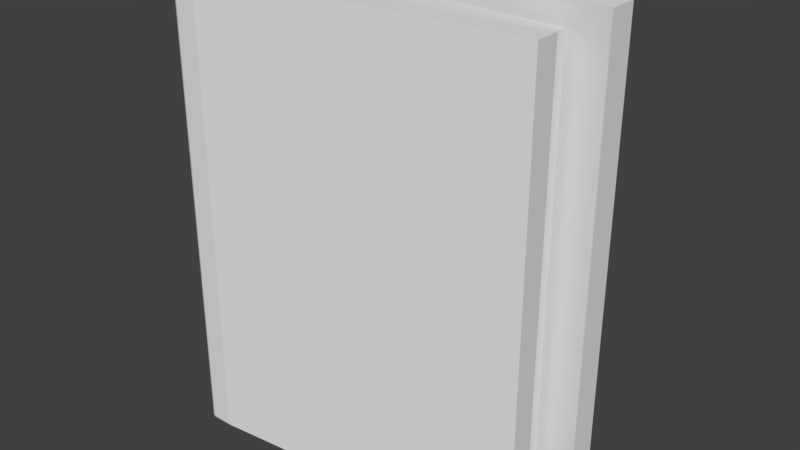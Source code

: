 # Source: binder.blend  (saved by Blender 2.79.0; exported with 4.5.12 LTS)
import bpy
from mathutils import Matrix  # noqa: F401  (used for matrix-valued properties, if any)

bpy.ops.wm.read_factory_settings(use_empty=True)
scene = bpy.context.scene
scene.name = 'Scene'

# ---- collections
col_collection_1 = bpy.data.collections.new('Collection 1'); scene.collection.children.link(col_collection_1)

# ---- materials (node trees are filled in below, after node groups)
mat_material = bpy.data.materials.new('Material')
mat_material.alpha_threshold = 0.0
mat_material.use_transparent_shadow = False
mat_material.roughness = 0.5
mat_material.line_color = (0.0, 0.0, 0.0, 1.0)

# ---- material node trees

# ---- world
world_world = bpy.data.worlds.new('World'); scene.world = world_world
world_world.color = (0.05088, 0.05088, 0.05088)
world_world.use_sun_shadow = False
world_world.sun_shadow_jitter_overblur = 0.0
world_world.cycles.sampling_method = 'MANUAL'

# ---- meshes
me_torus = bpy.data.meshes.new('Torus')
me_torus.from_pydata([(0.04593, 0.002755, 0.03232), (0.0448, 0.002755, 0.03774), (0.04171, 0.002755, 0.04171), (0.03749, 0.002755, 0.04316), (0.03326, 0.002755, 0.04171), (0.03017, 0.002755, 0.03774), (0.02904, 0.002755, 0.03232), (0.03017, 0.002755, 0.02689), (0.03326, 0.002755, 0.02293), (0.03749, 0.002755, 0.02147), (0.04171, 0.002755, 0.02293), (0.0448, 0.002755, 0.02689), (0.04557, 0.009835, 0.03232), (0.04444, 0.009646, 0.03774), (0.04138, 0.009127, 0.04171), (0.0372, 0.008419, 0.04316), (0.03301, 0.007711, 0.04171), (0.02995, 0.007193, 0.03774), (0.02883, 0.007003, 0.03232), (0.02995, 0.007193, 0.02689), (0.03301, 0.007711, 0.02293), (0.0372, 0.008419, 0.02147), (0.04138, 0.009127, 0.02293), (0.04444, 0.009646, 0.02689), (0.04449, 0.01679, 0.03232), (0.0434, 0.01642, 0.03774), (0.04041, 0.01539, 0.04171), (0.03633, 0.01399, 0.04316), (0.03226, 0.01258, 0.04171), (0.02927, 0.01155, 0.03774), (0.02818, 0.01118, 0.03232), (0.02927, 0.01155, 0.02689), (0.03226, 0.01258, 0.02293), (0.03633, 0.01399, 0.02147), (0.04041, 0.01539, 0.02293), (0.0434, 0.01642, 0.02689), (0.04271, 0.02351, 0.03232), (0.04167, 0.02296, 0.03774), (0.03881, 0.02144, 0.04171), (0.03491, 0.01936, 0.04316), (0.03102, 0.01729, 0.04171), (0.02816, 0.01577, 0.03774), (0.02712, 0.01521, 0.03232), (0.02816, 0.01577, 0.02689), (0.03102, 0.01729, 0.02293), (0.03491, 0.01936, 0.02147), (0.03881, 0.02144, 0.02293), (0.04167, 0.02296, 0.02689), (0.04027, 0.02988, 0.03232), (0.03929, 0.02915, 0.03774), (0.03662, 0.02716, 0.04171), (0.03296, 0.02445, 0.04316), (0.02931, 0.02174, 0.04171), (0.02663, 0.01976, 0.03774), (0.02565, 0.01903, 0.03232), (0.02663, 0.01976, 0.02689), (0.02931, 0.02174, 0.02293), (0.03296, 0.02445, 0.02147), (0.03662, 0.02716, 0.02293), (0.03929, 0.02915, 0.02689), (0.0372, 0.03578, 0.03232), (0.03631, 0.03489, 0.03774), (0.03386, 0.03247, 0.04171), (0.03051, 0.02917, 0.04316), (0.02716, 0.02587, 0.04171), (0.02471, 0.02345, 0.03774), (0.02381, 0.02257, 0.03232), (0.02471, 0.02345, 0.02689), (0.02716, 0.02587, 0.02293), (0.03051, 0.02917, 0.02147), (0.03386, 0.03247, 0.02293), (0.03631, 0.03489, 0.02689), (0.03356, 0.04111, 0.03232), (0.03276, 0.04008, 0.03774), (0.03058, 0.03728, 0.04171), (0.0276, 0.03344, 0.04316), (0.02461, 0.0296, 0.04171), (0.02243, 0.0268, 0.03774), (0.02163, 0.02577, 0.03232), (0.02243, 0.0268, 0.02689), (0.02461, 0.0296, 0.02293), (0.0276, 0.03344, 0.02147), (0.03058, 0.03728, 0.02293), (0.03276, 0.04008, 0.02689), (0.02941, 0.04579, 0.03232), (0.02872, 0.04464, 0.03774), (0.02684, 0.04149, 0.04171), (0.02427, 0.03718, 0.04316), (0.0217, 0.03288, 0.04171), (0.01982, 0.02973, 0.03774), (0.01914, 0.02858, 0.03232), (0.01982, 0.02973, 0.02689), (0.0217, 0.03288, 0.02293), (0.02427, 0.03718, 0.02147), (0.02684, 0.04149, 0.02293), (0.02872, 0.04464, 0.02689), (0.02482, 0.04973, 0.03232), (0.02426, 0.04847, 0.03774), (0.02271, 0.04503, 0.04171), (0.0206, 0.04034, 0.04316), (0.01849, 0.03564, 0.04171), (0.01695, 0.0322, 0.03774), (0.01638, 0.03094, 0.03232), (0.01695, 0.0322, 0.02689), (0.01849, 0.03564, 0.02293), (0.0206, 0.04034, 0.02147), (0.02271, 0.04503, 0.02293), (0.02426, 0.04847, 0.02689), (0.01987, 0.05287, 0.03232), (0.01944, 0.05153, 0.03774), (0.01826, 0.04786, 0.04171), (0.01664, 0.04285, 0.04316), (0.01502, 0.03784, 0.04171), (0.01384, 0.03417, 0.03774), (0.01341, 0.03282, 0.03232), (0.01384, 0.03417, 0.02689), (0.01502, 0.03784, 0.02293), (0.01664, 0.04285, 0.02147), (0.01826, 0.04786, 0.02293), (0.01944, 0.05153, 0.02689), (0.01464, 0.05515, 0.03232), (0.01435, 0.05375, 0.03774), (0.01355, 0.04991, 0.04171), (0.01246, 0.04467, 0.04316), (0.01137, 0.03943, 0.04171), (0.01057, 0.0356, 0.03774), (0.01027, 0.03419, 0.03232), (0.01057, 0.0356, 0.02689), (0.01137, 0.03943, 0.02293), (0.01246, 0.04467, 0.02147), (0.01355, 0.04991, 0.02293), (0.01435, 0.05375, 0.02689), (-0.007206, -0.04964, 0.03232), (-0.006914, -0.04824, 0.03774), (-0.006114, -0.0444, 0.04171), (-0.005021, -0.03916, 0.04316), (-0.003929, -0.03392, 0.04171), (-0.003129, -0.03009, 0.03774), (-0.002837, -0.02868, 0.03232), (-0.003129, -0.03009, 0.02689), (-0.003929, -0.03392, 0.02293), (-0.005021, -0.03916, 0.02147), (-0.006114, -0.0444, 0.02293), (-0.006914, -0.04824, 0.02689), (-0.001791, -0.05102, 0.03232), (-0.001644, -0.04958, 0.03774), (-0.00124, -0.04565, 0.04171), (-0.0006894, -0.04027, 0.04316), (-0.0001385, -0.03489, 0.04171), (0.0002649, -0.03095, 0.03774), (0.0004125, -0.02951, 0.03232), (0.0002649, -0.03095, 0.02689), (-0.0001385, -0.03489, 0.02293), (-0.0006894, -0.04027, 0.02147), (-0.00124, -0.04565, 0.02293), (-0.001644, -0.04958, 0.02689), (0.003718, -0.05149, 0.03232), (0.003718, -0.05004, 0.03774), (0.003718, -0.04606, 0.04171), (0.003718, -0.04064, 0.04316), (0.003718, -0.03522, 0.04171), (0.003718, -0.03124, 0.03774), (0.003718, -0.02979, 0.03232), (0.003718, -0.03124, 0.02689), (0.003718, -0.03522, 0.02293), (0.003718, -0.04064, 0.02147), (0.003718, -0.04606, 0.02293), (0.003718, -0.05004, 0.02689), (0.009227, -0.05102, 0.03232), (0.00908, -0.04958, 0.03774), (0.008677, -0.04565, 0.04171), (0.008126, -0.04027, 0.04316), (0.007575, -0.03489, 0.04171), (0.007171, -0.03095, 0.03774), (0.007024, -0.02951, 0.03232), (0.007171, -0.03095, 0.02689), (0.007575, -0.03489, 0.02293), (0.008126, -0.04027, 0.02147), (0.008677, -0.04565, 0.02293), (0.00908, -0.04958, 0.02689), (0.01464, -0.04964, 0.03232), (0.01435, -0.04824, 0.03774), (0.01355, -0.0444, 0.04171), (0.01246, -0.03916, 0.04316), (0.01137, -0.03392, 0.04171), (0.01057, -0.03009, 0.03774), (0.01027, -0.02868, 0.03232), (0.01057, -0.03009, 0.02689), (0.01137, -0.03392, 0.02293), (0.01246, -0.03916, 0.02147), (0.01355, -0.0444, 0.02293), (0.01435, -0.04824, 0.02689), (0.01987, -0.04736, 0.03232), (0.01944, -0.04602, 0.03774), (0.01826, -0.04235, 0.04171), (0.01664, -0.03734, 0.04316), (0.01502, -0.03233, 0.04171), (0.01384, -0.02866, 0.03774), (0.01341, -0.02731, 0.03232), (0.01384, -0.02866, 0.02689), (0.01502, -0.03233, 0.02293), (0.01664, -0.03734, 0.02147), (0.01826, -0.04235, 0.02293), (0.01944, -0.04602, 0.02689), (0.02482, -0.04422, 0.03232), (0.02426, -0.04296, 0.03774), (0.02271, -0.03952, 0.04171), (0.0206, -0.03483, 0.04316), (0.01849, -0.03013, 0.04171), (0.01695, -0.02669, 0.03774), (0.01638, -0.02543, 0.03232), (0.01695, -0.02669, 0.02689), (0.01849, -0.03013, 0.02293), (0.0206, -0.03483, 0.02147), (0.02271, -0.03952, 0.02293), (0.02426, -0.04296, 0.02689), (0.02941, -0.04028, 0.03232), (0.02872, -0.03913, 0.03774), (0.02684, -0.03598, 0.04171), (0.02427, -0.03167, 0.04316), (0.0217, -0.02737, 0.04171), (0.01982, -0.02422, 0.03774), (0.01914, -0.02307, 0.03232), (0.01982, -0.02422, 0.02689), (0.0217, -0.02737, 0.02293), (0.02427, -0.03167, 0.02147), (0.02684, -0.03598, 0.02293), (0.02872, -0.03913, 0.02689), (0.03356, -0.0356, 0.03232), (0.03276, -0.03457, 0.03774), (0.03058, -0.03177, 0.04171), (0.0276, -0.02793, 0.04316), (0.02461, -0.02409, 0.04171), (0.02243, -0.02129, 0.03774), (0.02163, -0.02026, 0.03232), (0.02243, -0.02129, 0.02689), (0.02461, -0.02409, 0.02293), (0.0276, -0.02793, 0.02147), (0.03058, -0.03177, 0.02293), (0.03276, -0.03457, 0.02689), (0.0372, -0.03027, 0.03232), (0.03631, -0.02938, 0.03774), (0.03386, -0.02696, 0.04171), (0.03051, -0.02366, 0.04316), (0.02716, -0.02036, 0.04171), (0.02471, -0.01794, 0.03774), (0.02381, -0.01706, 0.03232), (0.02471, -0.01794, 0.02689), (0.02716, -0.02036, 0.02293), (0.03051, -0.02366, 0.02147), (0.03386, -0.02696, 0.02293), (0.03631, -0.02938, 0.02689), (0.04027, -0.02437, 0.03232), (0.03929, -0.02364, 0.03774), (0.03662, -0.02165, 0.04171), (0.03296, -0.01894, 0.04316), (0.02931, -0.01623, 0.04171), (0.02663, -0.01424, 0.03774), (0.02565, -0.01352, 0.03232), (0.02663, -0.01424, 0.02689), (0.02931, -0.01623, 0.02293), (0.03296, -0.01894, 0.02147), (0.03662, -0.02165, 0.02293), (0.03929, -0.02364, 0.02689), (0.04271, -0.018, 0.03232), (0.04167, -0.01745, 0.03774), (0.03881, -0.01593, 0.04171), (0.03491, -0.01385, 0.04316), (0.03102, -0.01178, 0.04171), (0.02816, -0.01026, 0.03774), (0.02712, -0.0097, 0.03232), (0.02816, -0.01026, 0.02689), (0.03102, -0.01178, 0.02293), (0.03491, -0.01385, 0.02147), (0.03881, -0.01593, 0.02293), (0.04167, -0.01745, 0.02689), (0.04449, -0.01128, 0.03232), (0.0434, -0.01091, 0.03774), (0.04041, -0.00988, 0.04171), (0.03633, -0.008476, 0.04316), (0.03226, -0.007072, 0.04171), (0.02927, -0.006045, 0.03774), (0.02818, -0.005669, 0.03232), (0.02927, -0.006045, 0.02689), (0.03226, -0.007072, 0.02293), (0.03633, -0.008476, 0.02147), (0.04041, -0.00988, 0.02293), (0.0434, -0.01091, 0.02689), (0.04557, -0.004325, 0.03232), (0.04444, -0.004135, 0.03774), (0.04138, -0.003617, 0.04171), (0.0372, -0.002909, 0.04316), (0.03301, -0.002201, 0.04171), (0.02995, -0.001683, 0.03774), (0.02883, -0.001493, 0.03232), (0.02995, -0.001683, 0.02689), (0.03301, -0.002201, 0.02293), (0.0372, -0.002909, 0.02147), (0.04138, -0.003617, 0.02293), (0.04444, -0.004135, 0.02689)], [], [(0, 12, 13, 1), (1, 13, 14, 2), (2, 14, 15, 3), (3, 15, 16, 4), (4, 16, 17, 5), (5, 17, 18, 6), (6, 18, 19, 7), (7, 19, 20, 8), (8, 20, 21, 9), (9, 21, 22, 10), (10, 22, 23, 11), (11, 23, 12, 0), (12, 24, 25, 13), (13, 25, 26, 14), (14, 26, 27, 15), (15, 27, 28, 16), (16, 28, 29, 17), (17, 29, 30, 18), (18, 30, 31, 19), (19, 31, 32, 20), (20, 32, 33, 21), (21, 33, 34, 22), (22, 34, 35, 23), (23, 35, 24, 12), (24, 36, 37, 25), (25, 37, 38, 26), (26, 38, 39, 27), (27, 39, 40, 28), (28, 40, 41, 29), (29, 41, 42, 30), (30, 42, 43, 31), (31, 43, 44, 32), (32, 44, 45, 33), (33, 45, 46, 34), (34, 46, 47, 35), (35, 47, 36, 24), (36, 48, 49, 37), (37, 49, 50, 38), (38, 50, 51, 39), (39, 51, 52, 40), (40, 52, 53, 41), (41, 53, 54, 42), (42, 54, 55, 43), (43, 55, 56, 44), (44, 56, 57, 45), (45, 57, 58, 46), (46, 58, 59, 47), (47, 59, 48, 36), (48, 60, 61, 49), (49, 61, 62, 50), (50, 62, 63, 51), (51, 63, 64, 52), (52, 64, 65, 53), (53, 65, 66, 54), (54, 66, 67, 55), (55, 67, 68, 56), (56, 68, 69, 57), (57, 69, 70, 58), (58, 70, 71, 59), (59, 71, 60, 48), (60, 72, 73, 61), (61, 73, 74, 62), (62, 74, 75, 63), (63, 75, 76, 64), (64, 76, 77, 65), (65, 77, 78, 66), (66, 78, 79, 67), (67, 79, 80, 68), (68, 80, 81, 69), (69, 81, 82, 70), (70, 82, 83, 71), (71, 83, 72, 60), (72, 84, 85, 73), (73, 85, 86, 74), (74, 86, 87, 75), (75, 87, 88, 76), (76, 88, 89, 77), (77, 89, 90, 78), (78, 90, 91, 79), (79, 91, 92, 80), (80, 92, 93, 81), (81, 93, 94, 82), (82, 94, 95, 83), (83, 95, 84, 72), (84, 96, 97, 85), (85, 97, 98, 86), (86, 98, 99, 87), (87, 99, 100, 88), (88, 100, 101, 89), (89, 101, 102, 90), (90, 102, 103, 91), (91, 103, 104, 92), (92, 104, 105, 93), (93, 105, 106, 94), (94, 106, 107, 95), (95, 107, 96, 84), (96, 108, 109, 97), (97, 109, 110, 98), (98, 110, 111, 99), (99, 111, 112, 100), (100, 112, 113, 101), (101, 113, 114, 102), (102, 114, 115, 103), (103, 115, 116, 104), (104, 116, 117, 105), (105, 117, 118, 106), (106, 118, 119, 107), (107, 119, 108, 96), (108, 120, 121, 109), (109, 121, 122, 110), (110, 122, 123, 111), (111, 123, 124, 112), (112, 124, 125, 113), (113, 125, 126, 114), (114, 126, 127, 115), (115, 127, 128, 116), (116, 128, 129, 117), (117, 129, 130, 118), (118, 130, 131, 119), (119, 131, 120, 108), (135, 136, 137, 138, 139, 140, 141, 142, 143, 132, 133, 134), (130, 129, 128, 127, 126, 125, 124, 123, 122, 121, 120, 131), (132, 144, 145, 133), (133, 145, 146, 134), (134, 146, 147, 135), (135, 147, 148, 136), (136, 148, 149, 137), (137, 149, 150, 138), (138, 150, 151, 139), (139, 151, 152, 140), (140, 152, 153, 141), (141, 153, 154, 142), (142, 154, 155, 143), (143, 155, 144, 132), (144, 156, 157, 145), (145, 157, 158, 146), (146, 158, 159, 147), (147, 159, 160, 148), (148, 160, 161, 149), (149, 161, 162, 150), (150, 162, 163, 151), (151, 163, 164, 152), (152, 164, 165, 153), (153, 165, 166, 154), (154, 166, 167, 155), (155, 167, 156, 144), (156, 168, 169, 157), (157, 169, 170, 158), (158, 170, 171, 159), (159, 171, 172, 160), (160, 172, 173, 161), (161, 173, 174, 162), (162, 174, 175, 163), (163, 175, 176, 164), (164, 176, 177, 165), (165, 177, 178, 166), (166, 178, 179, 167), (167, 179, 168, 156), (168, 180, 181, 169), (169, 181, 182, 170), (170, 182, 183, 171), (171, 183, 184, 172), (172, 184, 185, 173), (173, 185, 186, 174), (174, 186, 187, 175), (175, 187, 188, 176), (176, 188, 189, 177), (177, 189, 190, 178), (178, 190, 191, 179), (179, 191, 180, 168), (180, 192, 193, 181), (181, 193, 194, 182), (182, 194, 195, 183), (183, 195, 196, 184), (184, 196, 197, 185), (185, 197, 198, 186), (186, 198, 199, 187), (187, 199, 200, 188), (188, 200, 201, 189), (189, 201, 202, 190), (190, 202, 203, 191), (191, 203, 192, 180), (192, 204, 205, 193), (193, 205, 206, 194), (194, 206, 207, 195), (195, 207, 208, 196), (196, 208, 209, 197), (197, 209, 210, 198), (198, 210, 211, 199), (199, 211, 212, 200), (200, 212, 213, 201), (201, 213, 214, 202), (202, 214, 215, 203), (203, 215, 204, 192), (204, 216, 217, 205), (205, 217, 218, 206), (206, 218, 219, 207), (207, 219, 220, 208), (208, 220, 221, 209), (209, 221, 222, 210), (210, 222, 223, 211), (211, 223, 224, 212), (212, 224, 225, 213), (213, 225, 226, 214), (214, 226, 227, 215), (215, 227, 216, 204), (216, 228, 229, 217), (217, 229, 230, 218), (218, 230, 231, 219), (219, 231, 232, 220), (220, 232, 233, 221), (221, 233, 234, 222), (222, 234, 235, 223), (223, 235, 236, 224), (224, 236, 237, 225), (225, 237, 238, 226), (226, 238, 239, 227), (227, 239, 228, 216), (228, 240, 241, 229), (229, 241, 242, 230), (230, 242, 243, 231), (231, 243, 244, 232), (232, 244, 245, 233), (233, 245, 246, 234), (234, 246, 247, 235), (235, 247, 248, 236), (236, 248, 249, 237), (237, 249, 250, 238), (238, 250, 251, 239), (239, 251, 240, 228), (240, 252, 253, 241), (241, 253, 254, 242), (242, 254, 255, 243), (243, 255, 256, 244), (244, 256, 257, 245), (245, 257, 258, 246), (246, 258, 259, 247), (247, 259, 260, 248), (248, 260, 261, 249), (249, 261, 262, 250), (250, 262, 263, 251), (251, 263, 252, 240), (252, 264, 265, 253), (253, 265, 266, 254), (254, 266, 267, 255), (255, 267, 268, 256), (256, 268, 269, 257), (257, 269, 270, 258), (258, 270, 271, 259), (259, 271, 272, 260), (260, 272, 273, 261), (261, 273, 274, 262), (262, 274, 275, 263), (263, 275, 264, 252), (264, 276, 277, 265), (265, 277, 278, 266), (266, 278, 279, 267), (267, 279, 280, 268), (268, 280, 281, 269), (269, 281, 282, 270), (270, 282, 283, 271), (271, 283, 284, 272), (272, 284, 285, 273), (273, 285, 286, 274), (274, 286, 287, 275), (275, 287, 276, 264), (276, 288, 289, 277), (277, 289, 290, 278), (278, 290, 291, 279), (279, 291, 292, 280), (280, 292, 293, 281), (281, 293, 294, 282), (282, 294, 295, 283), (283, 295, 296, 284), (284, 296, 297, 285), (285, 297, 298, 286), (286, 298, 299, 287), (287, 299, 288, 276), (288, 0, 1, 289), (289, 1, 2, 290), (290, 2, 3, 291), (291, 3, 4, 292), (292, 4, 5, 293), (293, 5, 6, 294), (294, 6, 7, 295), (295, 7, 8, 296), (296, 8, 9, 297), (297, 9, 10, 298), (298, 10, 11, 299), (299, 11, 0, 288)])
me_torus.use_remesh_preserve_volume = False
me_torus.use_remesh_preserve_attributes = False
me_torus.use_mirror_vertex_groups = False
me_torus.update()
me_cube_001 = bpy.data.meshes.new('Cube.001')
me_cube_001.from_pydata([(0.01939, -0.0192, 0.007471), (0.01939, -0.0192, 0.3644), (0.01939, 0.02951, 0.007471), (0.01939, 0.02951, 0.3644), (0.2526, -0.0192, 0.007471), (0.2526, -0.0192, 0.3644), (0.2526, 0.02951, 0.007471), (0.2526, 0.02951, 0.3644)], [], [(0, 1, 3, 2), (2, 3, 7, 6), (6, 7, 5, 4), (4, 5, 1, 0), (2, 6, 4, 0), (7, 3, 1, 5)])
_uv = me_cube_001.uv_layers.new(name='UVMap')
_uv.uv.foreach_set('vector', [0.0, 0.0, 1.0, 0.0, 1.0, 1.0, 0.0, 1.0, 0.0, 0.0, 1.0, 0.0, 1.0, 1.0, 0.0, 1.0, 0.0, 0.0, 1.0, 0.0, 1.0, 1.0, 0.0, 1.0, 0.0, 0.0, 1.0, 0.0, 1.0, 1.0, 0.0, 1.0, 0.0, 0.0, 1.0, 0.0, 1.0, 1.0, 0.0, 1.0, 0.0, 0.0, 1.0, 0.0, 1.0, 1.0, 0.0, 1.0])
me_cube_001.use_remesh_preserve_volume = False
me_cube_001.use_remesh_preserve_attributes = False
me_cube_001.use_mirror_vertex_groups = False
me_cube_001.update()
me_cube = bpy.data.meshes.new('Cube')
me_cube.from_pydata([(0.01924, 0.06493, 3.389e-05), (0.01924, -0.06493, -3.389e-05), (0.005165, -0.06493, -3.389e-05), (0.005165, 0.06493, 3.389e-05), (0.01924, 0.06493, 0.3822), (0.01924, -0.06493, 0.3822), (0.005165, -0.06493, 0.3822), (0.005165, 0.06493, 0.3822), (0.01924, 0.09023, 3.389e-05), (0.005165, 0.09023, 3.389e-05), (0.01924, 0.09023, 0.3822), (0.005165, 0.09023, 0.3822), (0.01924, -0.08512, -3.389e-05), (0.005165, -0.08512, -3.389e-05), (0.01924, -0.08512, 0.3822), (0.005165, -0.08512, 0.3822), (0.2846, 0.02567, 3.389e-05), (0.2846, 0.02567, 0.3822), (0.2846, -0.03774, -3.389e-05), (0.2846, -0.03774, 0.3822), (0.2846, 0.05097, 3.389e-05), (0.2846, 0.05097, 0.3822), (0.2846, -0.05793, -3.389e-05), (0.2846, -0.05793, 0.3822), (-0.005165, -0.06493, -3.389e-05), (-0.005165, 0.06493, 3.389e-05), (-0.005165, -0.06493, 0.3822), (-0.005165, 0.06493, 0.3822), (-0.005165, 0.08114, 3.389e-05), (0.001637, 0.09023, 3.389e-05), (-0.005116, 0.08223, 3.389e-05), (-0.004968, 0.08331, 3.389e-05), (-0.004723, 0.08436, 3.389e-05), (-0.004386, 0.08536, 3.389e-05), (-0.003961, 0.0863, 3.389e-05), (-0.003454, 0.08717, 3.389e-05), (-0.002874, 0.08794, 3.389e-05), (-0.002227, 0.08862, 3.389e-05), (-0.001524, 0.08919, 3.389e-05), (-0.0007748, 0.08964, 3.389e-05), (9.469e-06, 0.08997, 3.389e-05), (0.0008175, 0.09016, 3.389e-05), (0.001637, 0.09023, 0.3822), (-0.005165, 0.08114, 0.3822), (0.0008175, 0.09016, 0.3822), (9.454e-06, 0.08997, 0.3822), (-0.0007748, 0.08964, 0.3822), (-0.001524, 0.08919, 0.3822), (-0.002227, 0.08862, 0.3822), (-0.002874, 0.08794, 0.3822), (-0.003454, 0.08717, 0.3822), (-0.003961, 0.0863, 0.3822), (-0.004386, 0.08536, 0.3822), (-0.004723, 0.08436, 0.3822), (-0.004968, 0.08331, 0.3822), (-0.005116, 0.08223, 0.3822), (0.001637, -0.08512, -3.389e-05), (-0.005165, -0.07602, -3.389e-05), (0.0008174, -0.08505, -3.389e-05), (9.385e-06, -0.08485, -3.389e-05), (-0.0007749, -0.08453, -3.389e-05), (-0.001524, -0.08408, -3.389e-05), (-0.002227, -0.08351, -3.389e-05), (-0.002874, -0.08283, -3.389e-05), (-0.003455, -0.08205, -3.389e-05), (-0.003961, -0.08119, -3.389e-05), (-0.004386, -0.08025, -3.389e-05), (-0.004723, -0.07925, -3.389e-05), (-0.004968, -0.0782, -3.389e-05), (-0.005116, -0.07712, -3.389e-05), (-0.005165, -0.07602, 0.3822), (0.001637, -0.08512, 0.3822), (-0.005116, -0.07712, 0.3822), (-0.004968, -0.0782, 0.3822), (-0.004723, -0.07925, 0.3822), (-0.004386, -0.08025, 0.3822), (-0.003961, -0.08119, 0.3822), (-0.003455, -0.08205, 0.3822), (-0.002874, -0.08283, 0.3822), (-0.002227, -0.08351, 0.3822), (-0.001524, -0.08408, 0.3822), (-0.0007749, -0.08453, 0.3822), (9.376e-06, -0.08485, 0.3822), (0.0008174, -0.08505, 0.3822)], [], [(7, 3, 0, 4), (7, 6, 2, 3), (2, 1, 12, 13), (15, 6, 26, 70, 72, 73, 74, 75, 76, 77, 78, 79, 80, 81, 82, 83, 71), (13, 15, 71, 56), (10, 8, 9, 11), (0, 3, 9, 8), (5, 14, 23, 19), (7, 4, 10, 11), (12, 14, 15, 13), (5, 6, 15, 14), (3, 2, 24, 25), (0, 8, 20, 16), (17, 16, 20, 21), (18, 19, 23, 22), (14, 12, 22, 23), (10, 4, 17, 21), (1, 5, 19, 18), (12, 1, 18, 22), (4, 0, 16, 17), (8, 10, 21, 20), (9, 3, 25, 28, 30, 31, 32, 33, 34, 35, 36, 37, 38, 39, 40, 41, 29), (24, 57, 70, 26, 27, 43, 28, 25), (7, 11, 42, 44, 45, 46, 47, 48, 49, 50, 51, 52, 53, 54, 55, 43, 27), (2, 6, 5, 1), (2, 13, 56, 58, 59, 60, 61, 62, 63, 64, 65, 66, 67, 68, 69, 57, 24), (6, 7, 27, 26), (28, 43, 55, 30), (30, 55, 54, 31), (31, 54, 53, 32), (32, 53, 52, 33), (33, 52, 51, 34), (34, 51, 50, 35), (35, 50, 49, 36), (36, 49, 48, 37), (37, 48, 47, 38), (38, 47, 46, 39), (39, 46, 45, 40), (40, 45, 44, 41), (41, 44, 42, 29), (56, 71, 83, 58), (58, 83, 82, 59), (59, 82, 81, 60), (60, 81, 80, 61), (61, 80, 79, 62), (62, 79, 78, 63), (63, 78, 77, 64), (64, 77, 76, 65), (65, 76, 75, 66), (66, 75, 74, 67), (67, 74, 73, 68), (68, 73, 72, 69), (69, 72, 70, 57), (11, 9, 29, 42)])
_uv = me_cube.uv_layers.new(name='UVMap')
_uv.uv.foreach_set('vector', [0.0, 0.0, 1.0, 0.0, 1.0, 1.0, 0.0, 1.0, 0.0, 0.0, 1.0, 0.0, 1.0, 1.0, 0.0, 1.0, 0.0, 0.0, 1.0, 0.0, 1.0, 1.0, 0.0, 1.0, 0.5, 1.0, 0.6806, 0.9662, 0.8368, 0.8695, 0.9476, 0.7229, 0.9979, 0.5461, 0.9809, 0.3632, 0.899, 0.1987, 0.7632, 0.07489, 0.5919, 0.008513, 0.4081, 0.008513, 0.2368, 0.07489, 0.101, 0.1987, 0.01909, 0.3632, 0.002133, 0.5461, 0.05242, 0.7229, 0.1632, 0.8695, 0.3194, 0.9662, 0.0, 0.0, 1.0, 0.0, 1.0, 1.0, 0.0, 1.0, 0.0, 0.0, 1.0, 0.0, 1.0, 1.0, 0.0, 1.0, 0.0, 0.0, 1.0, 0.0, 1.0, 1.0, 0.0, 1.0, 0.0, 0.0, 1.0, 0.0, 1.0, 1.0, 0.0, 1.0, 0.0, 0.0, 1.0, 0.0, 1.0, 1.0, 0.0, 1.0, 0.0, 0.0, 1.0, 0.0, 1.0, 1.0, 0.0, 1.0, 0.0, 0.0, 1.0, 0.0, 1.0, 1.0, 0.0, 1.0, 0.0, 0.0, 1.0, 0.0, 1.0, 1.0, 0.0, 1.0, 0.0, 0.0, 1.0, 0.0, 1.0, 1.0, 0.0, 1.0, 0.0, 0.0, 1.0, 0.0, 1.0, 1.0, 0.0, 1.0, 0.0, 0.0, 1.0, 0.0, 1.0, 1.0, 0.0, 1.0, 0.0, 0.0, 1.0, 0.0, 1.0, 1.0, 0.0, 1.0, 0.0, 0.0, 1.0, 0.0, 1.0, 1.0, 0.0, 1.0, 0.0, 0.0, 1.0, 0.0, 1.0, 1.0, 0.0, 1.0, 0.0, 0.0, 1.0, 0.0, 1.0, 1.0, 0.0, 1.0, 0.0, 0.0, 1.0, 0.0, 1.0, 1.0, 0.0, 1.0, 0.0, 0.0, 1.0, 0.0, 1.0, 1.0, 0.0, 1.0, 0.5, 1.0, 0.6806, 0.9662, 0.8368, 0.8695, 0.9476, 0.7229, 0.9979, 0.5461, 0.9809, 0.3632, 0.899, 0.1987, 0.7632, 0.07489, 0.5919, 0.008513, 0.4081, 0.008513, 0.2368, 0.07489, 0.101, 0.1987, 0.01909, 0.3632, 0.002133, 0.5461, 0.05242, 0.7229, 0.1632, 0.8695, 0.3194, 0.9662, 0.5, 1.0, 0.8536, 0.8536, 1.0, 0.5, 0.8536, 0.1464, 0.5, 0.0, 0.1464, 0.1464, 0.0, 0.5, 0.1464, 0.8536, 0.5, 1.0, 0.6806, 0.9662, 0.8368, 0.8695, 0.9476, 0.7229, 0.9979, 0.5461, 0.9809, 0.3632, 0.899, 0.1987, 0.7632, 0.07489, 0.5919, 0.008513, 0.4081, 0.008513, 0.2368, 0.07489, 0.101, 0.1987, 0.01909, 0.3632, 0.002133, 0.5461, 0.05242, 0.7229, 0.1632, 0.8695, 0.3194, 0.9662, 0.0, 0.0, 1.0, 0.0, 1.0, 1.0, 0.0, 1.0, 0.5, 1.0, 0.6806, 0.9662, 0.8368, 0.8695, 0.9476, 0.7229, 0.9979, 0.5461, 0.9809, 0.3632, 0.899, 0.1987, 0.7632, 0.07489, 0.5919, 0.008513, 0.4081, 0.008513, 0.2368, 0.07489, 0.101, 0.1987, 0.01909, 0.3632, 0.002133, 0.5461, 0.05242, 0.7229, 0.1632, 0.8695, 0.3194, 0.9662, 0.0, 0.0, 1.0, 0.0, 1.0, 1.0, 0.0, 1.0, 0.0, 0.0, 1.0, 0.0, 1.0, 1.0, 0.0, 1.0, 0.0, 0.0, 1.0, 0.0, 1.0, 1.0, 0.0, 1.0, 0.0, 0.0, 1.0, 0.0, 1.0, 1.0, 0.0, 1.0, 0.0, 0.0, 1.0, 0.0, 1.0, 1.0, 0.0, 1.0, 0.0, 0.0, 1.0, 0.0, 1.0, 1.0, 0.0, 1.0, 0.0, 0.0, 1.0, 0.0, 1.0, 1.0, 0.0, 1.0, 0.0, 0.0, 1.0, 0.0, 1.0, 1.0, 0.0, 1.0, 0.0, 0.0, 1.0, 0.0, 1.0, 1.0, 0.0, 1.0, 0.0, 0.0, 1.0, 0.0, 1.0, 1.0, 0.0, 1.0, 0.0, 0.0, 1.0, 0.0, 1.0, 1.0, 0.0, 1.0, 0.0, 0.0, 1.0, 0.0, 1.0, 1.0, 0.0, 1.0, 0.0, 0.0, 1.0, 0.0, 1.0, 1.0, 0.0, 1.0, 0.0, 0.0, 1.0, 0.0, 1.0, 1.0, 0.0, 1.0, 0.0, 0.0, 1.0, 0.0, 1.0, 1.0, 0.0, 1.0, 0.0, 0.0, 1.0, 0.0, 1.0, 1.0, 0.0, 1.0, 0.0, 0.0, 1.0, 0.0, 1.0, 1.0, 0.0, 1.0, 0.0, 0.0, 1.0, 0.0, 1.0, 1.0, 0.0, 1.0, 0.0, 0.0, 1.0, 0.0, 1.0, 1.0, 0.0, 1.0, 0.0, 0.0, 1.0, 0.0, 1.0, 1.0, 0.0, 1.0, 0.0, 0.0, 1.0, 0.0, 1.0, 1.0, 0.0, 1.0, 0.0, 0.0, 1.0, 0.0, 1.0, 1.0, 0.0, 1.0, 0.0, 0.0, 1.0, 0.0, 1.0, 1.0, 0.0, 1.0, 0.0, 0.0, 1.0, 0.0, 1.0, 1.0, 0.0, 1.0, 0.0, 0.0, 1.0, 0.0, 1.0, 1.0, 0.0, 1.0, 0.0, 0.0, 1.0, 0.0, 1.0, 1.0, 0.0, 1.0, 0.0, 0.0, 1.0, 0.0, 1.0, 1.0, 0.0, 1.0, 0.0, 0.0, 1.0, 0.0, 1.0, 1.0, 0.0, 1.0])
me_cube.materials.append(mat_material)
me_cube.use_remesh_preserve_volume = False
me_cube.use_remesh_preserve_attributes = False
me_cube.use_mirror_vertex_groups = False
me_cube.update()
me_torus_001 = bpy.data.meshes.new('Torus.001')
me_torus_001.from_pydata([(0.04593, 0.002755, 0.3076), (0.0448, 0.002755, 0.313), (0.04171, 0.002755, 0.317), (0.03749, 0.002755, 0.3185), (0.03326, 0.002755, 0.317), (0.03017, 0.002755, 0.313), (0.02904, 0.002755, 0.3076), (0.03017, 0.002755, 0.3022), (0.03326, 0.002755, 0.2982), (0.03749, 0.002755, 0.2968), (0.04171, 0.002755, 0.2982), (0.0448, 0.002755, 0.3022), (0.04557, 0.009835, 0.3076), (0.04444, 0.009646, 0.313), (0.04138, 0.009127, 0.317), (0.0372, 0.008419, 0.3185), (0.03301, 0.007711, 0.317), (0.02995, 0.007193, 0.313), (0.02883, 0.007003, 0.3076), (0.02995, 0.007193, 0.3022), (0.03301, 0.007711, 0.2982), (0.0372, 0.008419, 0.2968), (0.04138, 0.009127, 0.2982), (0.04444, 0.009646, 0.3022), (0.04449, 0.01679, 0.3076), (0.0434, 0.01642, 0.313), (0.04041, 0.01539, 0.317), (0.03633, 0.01399, 0.3185), (0.03226, 0.01258, 0.317), (0.02927, 0.01155, 0.313), (0.02818, 0.01118, 0.3076), (0.02927, 0.01155, 0.3022), (0.03226, 0.01258, 0.2982), (0.03633, 0.01399, 0.2968), (0.04041, 0.01539, 0.2982), (0.0434, 0.01642, 0.3022), (0.04271, 0.02351, 0.3076), (0.04167, 0.02296, 0.313), (0.03881, 0.02144, 0.317), (0.03491, 0.01936, 0.3185), (0.03102, 0.01729, 0.317), (0.02816, 0.01577, 0.313), (0.02712, 0.01521, 0.3076), (0.02816, 0.01577, 0.3022), (0.03102, 0.01729, 0.2982), (0.03491, 0.01936, 0.2968), (0.03881, 0.02144, 0.2982), (0.04167, 0.02296, 0.3022), (0.04027, 0.02988, 0.3076), (0.03929, 0.02915, 0.313), (0.03662, 0.02716, 0.317), (0.03296, 0.02445, 0.3185), (0.02931, 0.02174, 0.317), (0.02663, 0.01976, 0.313), (0.02565, 0.01903, 0.3076), (0.02663, 0.01976, 0.3022), (0.02931, 0.02174, 0.2982), (0.03296, 0.02445, 0.2968), (0.03662, 0.02716, 0.2982), (0.03929, 0.02915, 0.3022), (0.0372, 0.03578, 0.3076), (0.03631, 0.03489, 0.313), (0.03386, 0.03247, 0.317), (0.03051, 0.02917, 0.3185), (0.02716, 0.02587, 0.317), (0.02471, 0.02345, 0.313), (0.02381, 0.02257, 0.3076), (0.02471, 0.02345, 0.3022), (0.02716, 0.02587, 0.2982), (0.03051, 0.02917, 0.2968), (0.03386, 0.03247, 0.2982), (0.03631, 0.03489, 0.3022), (0.03356, 0.04111, 0.3076), (0.03276, 0.04008, 0.313), (0.03058, 0.03728, 0.317), (0.0276, 0.03344, 0.3185), (0.02461, 0.0296, 0.317), (0.02243, 0.0268, 0.313), (0.02163, 0.02577, 0.3076), (0.02243, 0.0268, 0.3022), (0.02461, 0.0296, 0.2982), (0.0276, 0.03344, 0.2968), (0.03058, 0.03728, 0.2982), (0.03276, 0.04008, 0.3022), (0.02941, 0.04579, 0.3076), (0.02872, 0.04464, 0.313), (0.02684, 0.04149, 0.317), (0.02427, 0.03718, 0.3185), (0.0217, 0.03288, 0.317), (0.01982, 0.02973, 0.313), (0.01914, 0.02858, 0.3076), (0.01982, 0.02973, 0.3022), (0.0217, 0.03288, 0.2982), (0.02427, 0.03718, 0.2968), (0.02684, 0.04149, 0.2982), (0.02872, 0.04464, 0.3022), (0.02482, 0.04973, 0.3076), (0.02426, 0.04847, 0.313), (0.02271, 0.04503, 0.317), (0.0206, 0.04034, 0.3185), (0.01849, 0.03564, 0.317), (0.01695, 0.0322, 0.313), (0.01638, 0.03094, 0.3076), (0.01695, 0.0322, 0.3022), (0.01849, 0.03564, 0.2982), (0.0206, 0.04034, 0.2968), (0.02271, 0.04503, 0.2982), (0.02426, 0.04847, 0.3022), (0.01987, 0.05287, 0.3076), (0.01944, 0.05153, 0.313), (0.01826, 0.04786, 0.317), (0.01664, 0.04285, 0.3185), (0.01502, 0.03784, 0.317), (0.01384, 0.03417, 0.313), (0.01341, 0.03282, 0.3076), (0.01384, 0.03417, 0.3022), (0.01502, 0.03784, 0.2982), (0.01664, 0.04285, 0.2968), (0.01826, 0.04786, 0.2982), (0.01944, 0.05153, 0.3022), (0.01464, 0.05515, 0.3076), (0.01435, 0.05375, 0.313), (0.01355, 0.04991, 0.317), (0.01246, 0.04467, 0.3185), (0.01137, 0.03943, 0.317), (0.01057, 0.0356, 0.313), (0.01027, 0.03419, 0.3076), (0.01057, 0.0356, 0.3022), (0.01137, 0.03943, 0.2982), (0.01246, 0.04467, 0.2968), (0.01355, 0.04991, 0.2982), (0.01435, 0.05375, 0.3022), (-0.007206, -0.04964, 0.3076), (-0.006914, -0.04824, 0.313), (-0.006114, -0.0444, 0.317), (-0.005021, -0.03916, 0.3185), (-0.003929, -0.03392, 0.317), (-0.003129, -0.03009, 0.313), (-0.002837, -0.02868, 0.3076), (-0.003129, -0.03009, 0.3022), (-0.003929, -0.03392, 0.2982), (-0.005021, -0.03916, 0.2968), (-0.006114, -0.0444, 0.2982), (-0.006914, -0.04824, 0.3022), (-0.001791, -0.05102, 0.3076), (-0.001644, -0.04958, 0.313), (-0.00124, -0.04565, 0.317), (-0.0006894, -0.04027, 0.3185), (-0.0001385, -0.03489, 0.317), (0.0002648, -0.03095, 0.313), (0.0004125, -0.02951, 0.3076), (0.0002648, -0.03095, 0.3022), (-0.0001385, -0.03489, 0.2982), (-0.0006894, -0.04027, 0.2968), (-0.00124, -0.04565, 0.2982), (-0.001644, -0.04958, 0.3022), (0.003718, -0.05149, 0.3076), (0.003718, -0.05004, 0.313), (0.003718, -0.04606, 0.317), (0.003718, -0.04064, 0.3185), (0.003718, -0.03522, 0.317), (0.003718, -0.03124, 0.313), (0.003718, -0.02979, 0.3076), (0.003718, -0.03124, 0.3022), (0.003718, -0.03522, 0.2982), (0.003718, -0.04064, 0.2968), (0.003718, -0.04606, 0.2982), (0.003718, -0.05004, 0.3022), (0.009227, -0.05102, 0.3076), (0.00908, -0.04958, 0.313), (0.008677, -0.04565, 0.317), (0.008126, -0.04027, 0.3185), (0.007575, -0.03489, 0.317), (0.007171, -0.03095, 0.313), (0.007024, -0.02951, 0.3076), (0.007171, -0.03095, 0.3022), (0.007575, -0.03489, 0.2982), (0.008126, -0.04027, 0.2968), (0.008677, -0.04565, 0.2982), (0.00908, -0.04958, 0.3022), (0.01464, -0.04964, 0.3076), (0.01435, -0.04824, 0.313), (0.01355, -0.0444, 0.317), (0.01246, -0.03916, 0.3185), (0.01137, -0.03392, 0.317), (0.01057, -0.03009, 0.313), (0.01027, -0.02868, 0.3076), (0.01057, -0.03009, 0.3022), (0.01137, -0.03392, 0.2982), (0.01246, -0.03916, 0.2968), (0.01355, -0.0444, 0.2982), (0.01435, -0.04824, 0.3022), (0.01987, -0.04736, 0.3076), (0.01944, -0.04602, 0.313), (0.01826, -0.04235, 0.317), (0.01664, -0.03734, 0.3185), (0.01502, -0.03233, 0.317), (0.01384, -0.02866, 0.313), (0.01341, -0.02731, 0.3076), (0.01384, -0.02866, 0.3022), (0.01502, -0.03233, 0.2982), (0.01664, -0.03734, 0.2968), (0.01826, -0.04235, 0.2982), (0.01944, -0.04602, 0.3022), (0.02482, -0.04422, 0.3076), (0.02426, -0.04296, 0.313), (0.02271, -0.03952, 0.317), (0.0206, -0.03483, 0.3185), (0.01849, -0.03013, 0.317), (0.01695, -0.02669, 0.313), (0.01638, -0.02543, 0.3076), (0.01695, -0.02669, 0.3022), (0.01849, -0.03013, 0.2982), (0.0206, -0.03483, 0.2968), (0.02271, -0.03952, 0.2982), (0.02426, -0.04296, 0.3022), (0.02941, -0.04028, 0.3076), (0.02872, -0.03913, 0.313), (0.02684, -0.03598, 0.317), (0.02427, -0.03167, 0.3185), (0.0217, -0.02737, 0.317), (0.01982, -0.02422, 0.313), (0.01914, -0.02307, 0.3076), (0.01982, -0.02422, 0.3022), (0.0217, -0.02737, 0.2982), (0.02427, -0.03167, 0.2968), (0.02684, -0.03598, 0.2982), (0.02872, -0.03913, 0.3022), (0.03356, -0.0356, 0.3076), (0.03276, -0.03457, 0.313), (0.03058, -0.03177, 0.317), (0.0276, -0.02793, 0.3185), (0.02461, -0.02409, 0.317), (0.02243, -0.02129, 0.313), (0.02163, -0.02026, 0.3076), (0.02243, -0.02129, 0.3022), (0.02461, -0.02409, 0.2982), (0.0276, -0.02793, 0.2968), (0.03058, -0.03177, 0.2982), (0.03276, -0.03457, 0.3022), (0.0372, -0.03027, 0.3076), (0.03631, -0.02938, 0.313), (0.03386, -0.02696, 0.317), (0.03051, -0.02366, 0.3185), (0.02716, -0.02036, 0.317), (0.02471, -0.01794, 0.313), (0.02381, -0.01706, 0.3076), (0.02471, -0.01794, 0.3022), (0.02716, -0.02036, 0.2982), (0.03051, -0.02366, 0.2968), (0.03386, -0.02696, 0.2982), (0.03631, -0.02938, 0.3022), (0.04027, -0.02437, 0.3076), (0.03929, -0.02364, 0.313), (0.03662, -0.02165, 0.317), (0.03296, -0.01894, 0.3185), (0.02931, -0.01623, 0.317), (0.02663, -0.01424, 0.313), (0.02565, -0.01352, 0.3076), (0.02663, -0.01424, 0.3022), (0.02931, -0.01623, 0.2982), (0.03296, -0.01894, 0.2968), (0.03662, -0.02165, 0.2982), (0.03929, -0.02364, 0.3022), (0.04271, -0.018, 0.3076), (0.04167, -0.01745, 0.313), (0.03881, -0.01593, 0.317), (0.03491, -0.01385, 0.3185), (0.03102, -0.01178, 0.317), (0.02816, -0.01026, 0.313), (0.02712, -0.0097, 0.3076), (0.02816, -0.01026, 0.3022), (0.03102, -0.01178, 0.2982), (0.03491, -0.01385, 0.2968), (0.03881, -0.01593, 0.2982), (0.04167, -0.01745, 0.3022), (0.04449, -0.01128, 0.3076), (0.0434, -0.01091, 0.313), (0.04041, -0.00988, 0.317), (0.03633, -0.008476, 0.3185), (0.03226, -0.007072, 0.317), (0.02927, -0.006045, 0.313), (0.02818, -0.005669, 0.3076), (0.02927, -0.006045, 0.3022), (0.03226, -0.007072, 0.2982), (0.03633, -0.008476, 0.2968), (0.04041, -0.00988, 0.2982), (0.0434, -0.01091, 0.3022), (0.04557, -0.004325, 0.3076), (0.04444, -0.004135, 0.313), (0.04138, -0.003617, 0.317), (0.0372, -0.002909, 0.3185), (0.03301, -0.002201, 0.317), (0.02995, -0.001683, 0.313), (0.02883, -0.001493, 0.3076), (0.02995, -0.001683, 0.3022), (0.03301, -0.002201, 0.2982), (0.0372, -0.002909, 0.2968), (0.04138, -0.003617, 0.2982), (0.04444, -0.004135, 0.3022)], [], [(0, 12, 13, 1), (1, 13, 14, 2), (2, 14, 15, 3), (3, 15, 16, 4), (4, 16, 17, 5), (5, 17, 18, 6), (6, 18, 19, 7), (7, 19, 20, 8), (8, 20, 21, 9), (9, 21, 22, 10), (10, 22, 23, 11), (11, 23, 12, 0), (12, 24, 25, 13), (13, 25, 26, 14), (14, 26, 27, 15), (15, 27, 28, 16), (16, 28, 29, 17), (17, 29, 30, 18), (18, 30, 31, 19), (19, 31, 32, 20), (20, 32, 33, 21), (21, 33, 34, 22), (22, 34, 35, 23), (23, 35, 24, 12), (24, 36, 37, 25), (25, 37, 38, 26), (26, 38, 39, 27), (27, 39, 40, 28), (28, 40, 41, 29), (29, 41, 42, 30), (30, 42, 43, 31), (31, 43, 44, 32), (32, 44, 45, 33), (33, 45, 46, 34), (34, 46, 47, 35), (35, 47, 36, 24), (36, 48, 49, 37), (37, 49, 50, 38), (38, 50, 51, 39), (39, 51, 52, 40), (40, 52, 53, 41), (41, 53, 54, 42), (42, 54, 55, 43), (43, 55, 56, 44), (44, 56, 57, 45), (45, 57, 58, 46), (46, 58, 59, 47), (47, 59, 48, 36), (48, 60, 61, 49), (49, 61, 62, 50), (50, 62, 63, 51), (51, 63, 64, 52), (52, 64, 65, 53), (53, 65, 66, 54), (54, 66, 67, 55), (55, 67, 68, 56), (56, 68, 69, 57), (57, 69, 70, 58), (58, 70, 71, 59), (59, 71, 60, 48), (60, 72, 73, 61), (61, 73, 74, 62), (62, 74, 75, 63), (63, 75, 76, 64), (64, 76, 77, 65), (65, 77, 78, 66), (66, 78, 79, 67), (67, 79, 80, 68), (68, 80, 81, 69), (69, 81, 82, 70), (70, 82, 83, 71), (71, 83, 72, 60), (72, 84, 85, 73), (73, 85, 86, 74), (74, 86, 87, 75), (75, 87, 88, 76), (76, 88, 89, 77), (77, 89, 90, 78), (78, 90, 91, 79), (79, 91, 92, 80), (80, 92, 93, 81), (81, 93, 94, 82), (82, 94, 95, 83), (83, 95, 84, 72), (84, 96, 97, 85), (85, 97, 98, 86), (86, 98, 99, 87), (87, 99, 100, 88), (88, 100, 101, 89), (89, 101, 102, 90), (90, 102, 103, 91), (91, 103, 104, 92), (92, 104, 105, 93), (93, 105, 106, 94), (94, 106, 107, 95), (95, 107, 96, 84), (96, 108, 109, 97), (97, 109, 110, 98), (98, 110, 111, 99), (99, 111, 112, 100), (100, 112, 113, 101), (101, 113, 114, 102), (102, 114, 115, 103), (103, 115, 116, 104), (104, 116, 117, 105), (105, 117, 118, 106), (106, 118, 119, 107), (107, 119, 108, 96), (108, 120, 121, 109), (109, 121, 122, 110), (110, 122, 123, 111), (111, 123, 124, 112), (112, 124, 125, 113), (113, 125, 126, 114), (114, 126, 127, 115), (115, 127, 128, 116), (116, 128, 129, 117), (117, 129, 130, 118), (118, 130, 131, 119), (119, 131, 120, 108), (135, 136, 137, 138, 139, 140, 141, 142, 143, 132, 133, 134), (130, 129, 128, 127, 126, 125, 124, 123, 122, 121, 120, 131), (132, 144, 145, 133), (133, 145, 146, 134), (134, 146, 147, 135), (135, 147, 148, 136), (136, 148, 149, 137), (137, 149, 150, 138), (138, 150, 151, 139), (139, 151, 152, 140), (140, 152, 153, 141), (141, 153, 154, 142), (142, 154, 155, 143), (143, 155, 144, 132), (144, 156, 157, 145), (145, 157, 158, 146), (146, 158, 159, 147), (147, 159, 160, 148), (148, 160, 161, 149), (149, 161, 162, 150), (150, 162, 163, 151), (151, 163, 164, 152), (152, 164, 165, 153), (153, 165, 166, 154), (154, 166, 167, 155), (155, 167, 156, 144), (156, 168, 169, 157), (157, 169, 170, 158), (158, 170, 171, 159), (159, 171, 172, 160), (160, 172, 173, 161), (161, 173, 174, 162), (162, 174, 175, 163), (163, 175, 176, 164), (164, 176, 177, 165), (165, 177, 178, 166), (166, 178, 179, 167), (167, 179, 168, 156), (168, 180, 181, 169), (169, 181, 182, 170), (170, 182, 183, 171), (171, 183, 184, 172), (172, 184, 185, 173), (173, 185, 186, 174), (174, 186, 187, 175), (175, 187, 188, 176), (176, 188, 189, 177), (177, 189, 190, 178), (178, 190, 191, 179), (179, 191, 180, 168), (180, 192, 193, 181), (181, 193, 194, 182), (182, 194, 195, 183), (183, 195, 196, 184), (184, 196, 197, 185), (185, 197, 198, 186), (186, 198, 199, 187), (187, 199, 200, 188), (188, 200, 201, 189), (189, 201, 202, 190), (190, 202, 203, 191), (191, 203, 192, 180), (192, 204, 205, 193), (193, 205, 206, 194), (194, 206, 207, 195), (195, 207, 208, 196), (196, 208, 209, 197), (197, 209, 210, 198), (198, 210, 211, 199), (199, 211, 212, 200), (200, 212, 213, 201), (201, 213, 214, 202), (202, 214, 215, 203), (203, 215, 204, 192), (204, 216, 217, 205), (205, 217, 218, 206), (206, 218, 219, 207), (207, 219, 220, 208), (208, 220, 221, 209), (209, 221, 222, 210), (210, 222, 223, 211), (211, 223, 224, 212), (212, 224, 225, 213), (213, 225, 226, 214), (214, 226, 227, 215), (215, 227, 216, 204), (216, 228, 229, 217), (217, 229, 230, 218), (218, 230, 231, 219), (219, 231, 232, 220), (220, 232, 233, 221), (221, 233, 234, 222), (222, 234, 235, 223), (223, 235, 236, 224), (224, 236, 237, 225), (225, 237, 238, 226), (226, 238, 239, 227), (227, 239, 228, 216), (228, 240, 241, 229), (229, 241, 242, 230), (230, 242, 243, 231), (231, 243, 244, 232), (232, 244, 245, 233), (233, 245, 246, 234), (234, 246, 247, 235), (235, 247, 248, 236), (236, 248, 249, 237), (237, 249, 250, 238), (238, 250, 251, 239), (239, 251, 240, 228), (240, 252, 253, 241), (241, 253, 254, 242), (242, 254, 255, 243), (243, 255, 256, 244), (244, 256, 257, 245), (245, 257, 258, 246), (246, 258, 259, 247), (247, 259, 260, 248), (248, 260, 261, 249), (249, 261, 262, 250), (250, 262, 263, 251), (251, 263, 252, 240), (252, 264, 265, 253), (253, 265, 266, 254), (254, 266, 267, 255), (255, 267, 268, 256), (256, 268, 269, 257), (257, 269, 270, 258), (258, 270, 271, 259), (259, 271, 272, 260), (260, 272, 273, 261), (261, 273, 274, 262), (262, 274, 275, 263), (263, 275, 264, 252), (264, 276, 277, 265), (265, 277, 278, 266), (266, 278, 279, 267), (267, 279, 280, 268), (268, 280, 281, 269), (269, 281, 282, 270), (270, 282, 283, 271), (271, 283, 284, 272), (272, 284, 285, 273), (273, 285, 286, 274), (274, 286, 287, 275), (275, 287, 276, 264), (276, 288, 289, 277), (277, 289, 290, 278), (278, 290, 291, 279), (279, 291, 292, 280), (280, 292, 293, 281), (281, 293, 294, 282), (282, 294, 295, 283), (283, 295, 296, 284), (284, 296, 297, 285), (285, 297, 298, 286), (286, 298, 299, 287), (287, 299, 288, 276), (288, 0, 1, 289), (289, 1, 2, 290), (290, 2, 3, 291), (291, 3, 4, 292), (292, 4, 5, 293), (293, 5, 6, 294), (294, 6, 7, 295), (295, 7, 8, 296), (296, 8, 9, 297), (297, 9, 10, 298), (298, 10, 11, 299), (299, 11, 0, 288)])
me_torus_001.use_remesh_preserve_volume = False
me_torus_001.use_remesh_preserve_attributes = False
me_torus_001.use_mirror_vertex_groups = False
me_torus_001.update()

# ---- objects
ob_torus = bpy.data.objects.new('Torus', me_torus)
ob_cube_001 = bpy.data.objects.new('Cube.001', me_cube_001)
ob_cube = bpy.data.objects.new('Cube', me_cube)
ob_torus_001 = bpy.data.objects.new('Torus.001', me_torus_001)

# ---- transforms, parenting, visibility, modifiers, constraints
ob_torus.location = (0.0003064, 9.429e-05, 0.0001585)
ob_torus.rotation_euler = (0.0, -0.0, 0.2291)
ob_torus.lineart.crease_threshold = 0.0
ob_cube_001.location = (0.0003064, 9.431e-05, 0.0001585)
ob_cube_001.rotation_euler = (0.0, -0.0, -0.02745)
ob_cube_001.lineart.crease_threshold = 0.0
ob_cube.location = (0.0003064, 9.43e-05, 0.0001585)
ob_cube.lock_rotations_4d = False
ob_cube.empty_display_type = 'ARROWS'
ob_cube.lineart.crease_threshold = 0.0
ob_torus_001.location = (0.0003064, 9.428e-05, 0.0001585)
ob_torus_001.rotation_euler = (0.0, -0.0, 0.2291)
ob_torus_001.lineart.crease_threshold = 0.0

# ---- collection membership
col_collection_1.objects.link(ob_torus)
col_collection_1.objects.link(ob_cube_001)
col_collection_1.objects.link(ob_cube)
col_collection_1.objects.link(ob_torus_001)

# ---- scene / render settings (as saved in the file)
scene.frame_start = 1; scene.frame_end = 250; scene.frame_set(1)
scene.render.engine = 'BLENDER_EEVEE_NEXT'
scene.render.resolution_percentage = 50
scene.render.dither_intensity = 0.0
scene.cycles.use_denoising = False
scene.cycles.samples = 128
scene.cycles.sampling_pattern = 'TABULATED_SOBOL'
scene.cycles.use_adaptive_sampling = False
scene.cycles.use_light_tree = False
scene.cycles.blur_glossy = 0.0
scene.cycles.sample_clamp_indirect = 0.0
scene.view_settings.view_transform = 'Standard'
bpy.context.view_layer.update()

# ---- added for rendering (the .blend has no active camera and no usable light): camera, sun
cam_auto = bpy.data.cameras.new('AutoCamera')
cam_auto.lens = 50.0
cam_auto.sensor_width = 36.0
cam_auto.clip_end = 1000.0
ob_auto_camera = bpy.data.objects.new('AutoCamera', cam_auto)
scene.collection.objects.link(ob_auto_camera)
ob_auto_camera.location = (0.613055, -0.573608, 0.575436)
ob_auto_camera.rotation_euler = (1.09748, -7.21219e-08, 0.694738)
scene.camera = ob_auto_camera
light_auto_sun = bpy.data.lights.new('AutoSun', 'SUN')
light_auto_sun.energy = 3.0
light_auto_sun.angle = 0.0523599
ob_auto_sun = bpy.data.objects.new('AutoSun', light_auto_sun)
scene.collection.objects.link(ob_auto_sun)
ob_auto_sun.rotation_euler = (0.872665, 0.174533, 0.523599)
bpy.context.view_layer.update()
